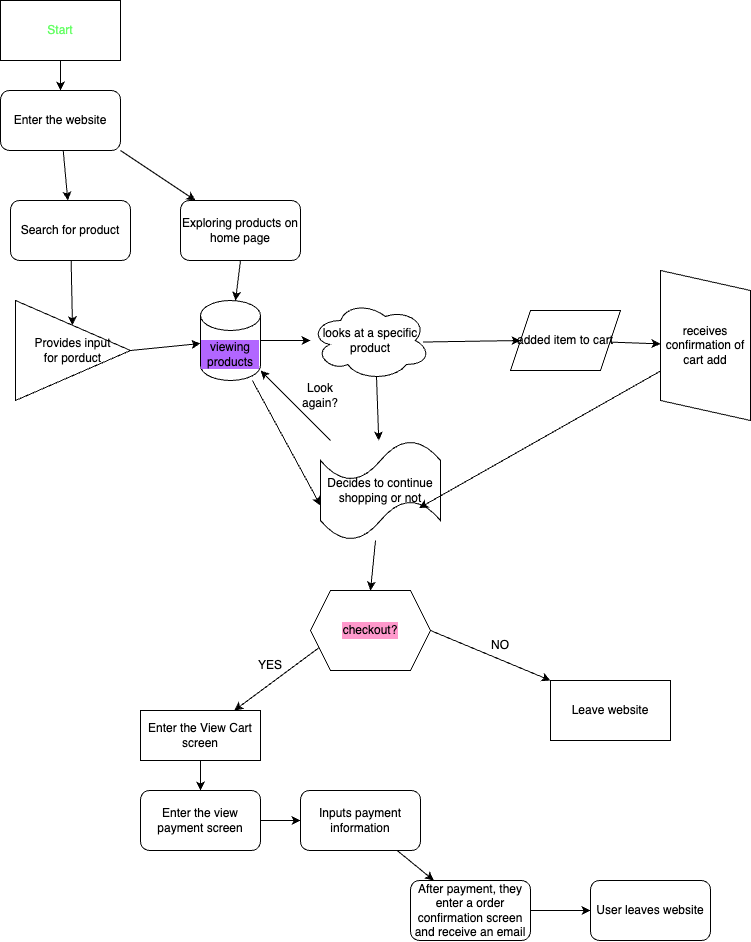

The diagram above was exported from draw.io. Its source (the exported page's mxGraphModel, read from the mxfile embedded in the PNG):
<mxGraphModel dx="504" dy="909" grid="1" gridSize="10" guides="1" tooltips="1" connect="1" arrows="1" fold="1" page="1" pageScale="1" pageWidth="850" pageHeight="1100" math="0" shadow="0">
  <root>
    <mxCell id="0" />
    <mxCell id="1" parent="0" />
    <mxCell id="5" value="" style="edgeStyle=none;html=1;" edge="1" parent="1" source="2" target="3">
      <mxGeometry relative="1" as="geometry" />
    </mxCell>
    <mxCell id="2" value="Start" style="rounded=0;whiteSpace=wrap;html=1;fontColor=#66FF66;" vertex="1" parent="1">
      <mxGeometry x="20" y="50" width="120" height="60" as="geometry" />
    </mxCell>
    <mxCell id="10" style="edgeStyle=none;html=1;" edge="1" parent="1" source="3" target="6">
      <mxGeometry relative="1" as="geometry" />
    </mxCell>
    <mxCell id="11" style="edgeStyle=none;html=1;exitX=1;exitY=1;exitDx=0;exitDy=0;" edge="1" parent="1" source="3" target="7">
      <mxGeometry relative="1" as="geometry" />
    </mxCell>
    <mxCell id="3" value="Enter the website" style="rounded=1;whiteSpace=wrap;html=1;" vertex="1" parent="1">
      <mxGeometry x="20" y="140" width="120" height="60" as="geometry" />
    </mxCell>
    <mxCell id="9" style="edgeStyle=none;html=1;" edge="1" parent="1" source="6" target="8">
      <mxGeometry relative="1" as="geometry" />
    </mxCell>
    <mxCell id="6" value="Search for product" style="rounded=1;whiteSpace=wrap;html=1;" vertex="1" parent="1">
      <mxGeometry x="30" y="250" width="120" height="60" as="geometry" />
    </mxCell>
    <mxCell id="13" style="edgeStyle=none;html=1;exitX=0.5;exitY=1;exitDx=0;exitDy=0;" edge="1" parent="1" source="7" target="12">
      <mxGeometry relative="1" as="geometry" />
    </mxCell>
    <mxCell id="7" value="Exploring products on home page" style="rounded=1;whiteSpace=wrap;html=1;labelBackgroundColor=default;" vertex="1" parent="1">
      <mxGeometry x="200" y="250" width="120" height="60" as="geometry" />
    </mxCell>
    <mxCell id="14" style="edgeStyle=none;html=1;exitX=1;exitY=0.5;exitDx=0;exitDy=0;" edge="1" parent="1" source="8" target="12">
      <mxGeometry relative="1" as="geometry" />
    </mxCell>
    <mxCell id="8" value="Provides input &lt;br&gt;for porduct" style="triangle;whiteSpace=wrap;html=1;" vertex="1" parent="1">
      <mxGeometry x="35" y="350" width="115" height="100" as="geometry" />
    </mxCell>
    <mxCell id="17" style="edgeStyle=none;html=1;exitX=1;exitY=0.5;exitDx=0;exitDy=0;exitPerimeter=0;" edge="1" parent="1" source="12" target="15">
      <mxGeometry relative="1" as="geometry" />
    </mxCell>
    <mxCell id="25" style="edgeStyle=none;html=1;entryX=0;entryY=0.65;entryDx=0;entryDy=0;entryPerimeter=0;" edge="1" parent="1" source="12" target="16">
      <mxGeometry relative="1" as="geometry" />
    </mxCell>
    <mxCell id="12" value="viewing products" style="shape=cylinder3;whiteSpace=wrap;html=1;boundedLbl=1;backgroundOutline=1;size=15;labelBackgroundColor=#B266FF;" vertex="1" parent="1">
      <mxGeometry x="220" y="350" width="60" height="80" as="geometry" />
    </mxCell>
    <mxCell id="21" style="edgeStyle=none;html=1;exitX=0.938;exitY=0.519;exitDx=0;exitDy=0;exitPerimeter=0;entryX=0;entryY=0.5;entryDx=0;entryDy=0;" edge="1" parent="1" source="15" target="19">
      <mxGeometry relative="1" as="geometry" />
    </mxCell>
    <mxCell id="23" style="edgeStyle=none;html=1;exitX=0.55;exitY=0.95;exitDx=0;exitDy=0;exitPerimeter=0;" edge="1" parent="1" source="15" target="16">
      <mxGeometry relative="1" as="geometry" />
    </mxCell>
    <mxCell id="15" value="looks at a specific product" style="ellipse;shape=cloud;whiteSpace=wrap;html=1;" vertex="1" parent="1">
      <mxGeometry x="330" y="350" width="120" height="80" as="geometry" />
    </mxCell>
    <mxCell id="26" style="edgeStyle=none;html=1;" edge="1" parent="1" source="16" target="12">
      <mxGeometry relative="1" as="geometry" />
    </mxCell>
    <mxCell id="45" style="edgeStyle=none;html=1;entryX=0.5;entryY=0;entryDx=0;entryDy=0;" edge="1" parent="1" source="16" target="29">
      <mxGeometry relative="1" as="geometry" />
    </mxCell>
    <mxCell id="16" value="Decides to continue shopping or not" style="shape=tape;whiteSpace=wrap;html=1;" vertex="1" parent="1">
      <mxGeometry x="340" y="490" width="120" height="100" as="geometry" />
    </mxCell>
    <mxCell id="22" style="edgeStyle=none;html=1;" edge="1" parent="1" source="19" target="20">
      <mxGeometry relative="1" as="geometry" />
    </mxCell>
    <mxCell id="19" value="added item to cart" style="shape=parallelogram;perimeter=parallelogramPerimeter;whiteSpace=wrap;html=1;fixedSize=1;" vertex="1" parent="1">
      <mxGeometry x="530" y="360" width="110" height="60" as="geometry" />
    </mxCell>
    <mxCell id="24" style="edgeStyle=none;html=1;entryX=0.822;entryY=0.675;entryDx=0;entryDy=0;entryPerimeter=0;" edge="1" parent="1" source="20" target="16">
      <mxGeometry relative="1" as="geometry" />
    </mxCell>
    <mxCell id="20" value="receives confirmation of cart add" style="shape=parallelogram;perimeter=parallelogramPerimeter;whiteSpace=wrap;html=1;fixedSize=1;strokeWidth=1;perimeterSpacing=0;direction=south;" vertex="1" parent="1">
      <mxGeometry x="680" y="320" width="90" height="150" as="geometry" />
    </mxCell>
    <mxCell id="27" value="Look again?" style="text;html=1;strokeColor=none;fillColor=none;align=center;verticalAlign=middle;whiteSpace=wrap;rounded=0;strokeWidth=1;" vertex="1" parent="1">
      <mxGeometry x="310" y="430" width="60" height="30" as="geometry" />
    </mxCell>
    <mxCell id="31" style="edgeStyle=none;html=1;exitX=1;exitY=0.5;exitDx=0;exitDy=0;entryX=0;entryY=0;entryDx=0;entryDy=0;" edge="1" parent="1" source="29" target="30">
      <mxGeometry relative="1" as="geometry" />
    </mxCell>
    <mxCell id="34" style="edgeStyle=none;html=1;exitX=0;exitY=0.75;exitDx=0;exitDy=0;" edge="1" parent="1" source="29" target="32">
      <mxGeometry relative="1" as="geometry" />
    </mxCell>
    <mxCell id="29" value="checkout?" style="shape=hexagon;perimeter=hexagonPerimeter2;whiteSpace=wrap;html=1;fixedSize=1;strokeWidth=1;fontColor=default;labelBackgroundColor=#FF99CC;labelBorderColor=#FF99CC;" vertex="1" parent="1">
      <mxGeometry x="330" y="640" width="120" height="80" as="geometry" />
    </mxCell>
    <mxCell id="30" value="Leave website" style="rounded=0;whiteSpace=wrap;html=1;strokeWidth=1;" vertex="1" parent="1">
      <mxGeometry x="570" y="730" width="120" height="60" as="geometry" />
    </mxCell>
    <mxCell id="41" style="edgeStyle=none;html=1;entryX=0.5;entryY=0;entryDx=0;entryDy=0;" edge="1" parent="1" source="32" target="36">
      <mxGeometry relative="1" as="geometry" />
    </mxCell>
    <mxCell id="32" value="Enter the View Cart screen" style="rounded=0;whiteSpace=wrap;html=1;strokeWidth=1;" vertex="1" parent="1">
      <mxGeometry x="160" y="760" width="120" height="50" as="geometry" />
    </mxCell>
    <mxCell id="33" value="NO" style="text;html=1;strokeColor=none;fillColor=none;align=center;verticalAlign=middle;whiteSpace=wrap;rounded=0;strokeWidth=1;" vertex="1" parent="1">
      <mxGeometry x="490" y="680" width="60" height="30" as="geometry" />
    </mxCell>
    <mxCell id="35" value="YES" style="text;html=1;strokeColor=none;fillColor=none;align=center;verticalAlign=middle;whiteSpace=wrap;rounded=0;strokeWidth=1;" vertex="1" parent="1">
      <mxGeometry x="260" y="700" width="60" height="30" as="geometry" />
    </mxCell>
    <mxCell id="42" style="edgeStyle=none;html=1;" edge="1" parent="1" source="36" target="37">
      <mxGeometry relative="1" as="geometry" />
    </mxCell>
    <mxCell id="36" value="Enter the view payment screen" style="rounded=1;whiteSpace=wrap;html=1;strokeWidth=1;" vertex="1" parent="1">
      <mxGeometry x="160" y="840" width="120" height="60" as="geometry" />
    </mxCell>
    <mxCell id="43" style="edgeStyle=none;html=1;" edge="1" parent="1" source="37" target="39">
      <mxGeometry relative="1" as="geometry" />
    </mxCell>
    <mxCell id="37" value="Inputs payment information" style="rounded=1;whiteSpace=wrap;html=1;strokeWidth=1;" vertex="1" parent="1">
      <mxGeometry x="320" y="840" width="120" height="60" as="geometry" />
    </mxCell>
    <mxCell id="44" style="edgeStyle=none;html=1;" edge="1" parent="1" source="39" target="40">
      <mxGeometry relative="1" as="geometry" />
    </mxCell>
    <mxCell id="39" value="After payment, they enter a order confirmation screen and receive an email" style="rounded=1;whiteSpace=wrap;html=1;strokeWidth=1;" vertex="1" parent="1">
      <mxGeometry x="430" y="930" width="120" height="60" as="geometry" />
    </mxCell>
    <mxCell id="40" value="User leaves website" style="rounded=1;whiteSpace=wrap;html=1;strokeWidth=1;" vertex="1" parent="1">
      <mxGeometry x="610" y="930" width="120" height="60" as="geometry" />
    </mxCell>
  </root>
</mxGraphModel>